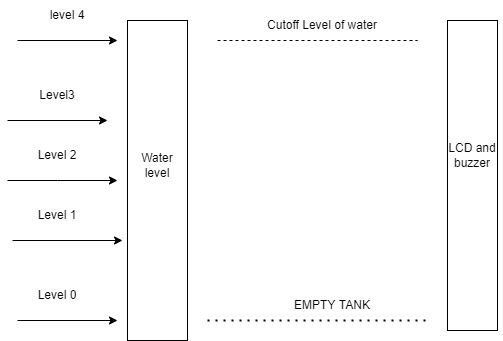

The diagram above was exported from draw.io. Its source (the exported page's mxGraphModel, read from the mxfile embedded in the PNG):
<mxGraphModel dx="782" dy="403" grid="1" gridSize="10" guides="1" tooltips="1" connect="1" arrows="1" fold="1" page="1" pageScale="1" pageWidth="850" pageHeight="1100" math="0" shadow="0">
  <root>
    <mxCell id="0" />
    <mxCell id="1" parent="0" />
    <mxCell id="sWI0mFdq1kj1rNV6Dp2I-1" value="" style="html=1;points=[];perimeter=orthogonalPerimeter;" vertex="1" parent="1">
      <mxGeometry x="160" y="60" width="60" height="320" as="geometry" />
    </mxCell>
    <mxCell id="sWI0mFdq1kj1rNV6Dp2I-2" value="Water level" style="text;html=1;strokeColor=none;fillColor=none;align=center;verticalAlign=middle;whiteSpace=wrap;rounded=0;" vertex="1" parent="1">
      <mxGeometry x="160" y="190" width="60" height="30" as="geometry" />
    </mxCell>
    <mxCell id="sWI0mFdq1kj1rNV6Dp2I-3" value="" style="endArrow=classic;html=1;rounded=0;" edge="1" parent="1">
      <mxGeometry width="50" height="50" relative="1" as="geometry">
        <mxPoint x="50" y="80" as="sourcePoint" />
        <mxPoint x="150" y="80" as="targetPoint" />
      </mxGeometry>
    </mxCell>
    <mxCell id="sWI0mFdq1kj1rNV6Dp2I-4" value="" style="endArrow=classic;html=1;rounded=0;" edge="1" parent="1">
      <mxGeometry width="50" height="50" relative="1" as="geometry">
        <mxPoint x="40" y="160" as="sourcePoint" />
        <mxPoint x="140" y="160" as="targetPoint" />
      </mxGeometry>
    </mxCell>
    <mxCell id="sWI0mFdq1kj1rNV6Dp2I-5" value="" style="endArrow=classic;html=1;rounded=0;" edge="1" parent="1">
      <mxGeometry width="50" height="50" relative="1" as="geometry">
        <mxPoint x="40" y="220" as="sourcePoint" />
        <mxPoint x="150" y="220" as="targetPoint" />
        <Array as="points">
          <mxPoint x="90" y="220" />
        </Array>
      </mxGeometry>
    </mxCell>
    <mxCell id="sWI0mFdq1kj1rNV6Dp2I-6" value="" style="endArrow=classic;html=1;rounded=0;" edge="1" parent="1">
      <mxGeometry width="50" height="50" relative="1" as="geometry">
        <mxPoint x="45" y="280" as="sourcePoint" />
        <mxPoint x="155" y="280" as="targetPoint" />
      </mxGeometry>
    </mxCell>
    <mxCell id="sWI0mFdq1kj1rNV6Dp2I-7" value="level 4" style="text;html=1;strokeColor=none;fillColor=none;align=center;verticalAlign=middle;whiteSpace=wrap;rounded=0;" vertex="1" parent="1">
      <mxGeometry x="70" y="40" width="60" height="30" as="geometry" />
    </mxCell>
    <mxCell id="sWI0mFdq1kj1rNV6Dp2I-8" value="" style="endArrow=classic;html=1;rounded=0;" edge="1" parent="1">
      <mxGeometry width="50" height="50" relative="1" as="geometry">
        <mxPoint x="50" y="360" as="sourcePoint" />
        <mxPoint x="150" y="360" as="targetPoint" />
      </mxGeometry>
    </mxCell>
    <mxCell id="sWI0mFdq1kj1rNV6Dp2I-9" value="Level3" style="text;html=1;strokeColor=none;fillColor=none;align=center;verticalAlign=middle;whiteSpace=wrap;rounded=0;" vertex="1" parent="1">
      <mxGeometry x="60" y="120" width="60" height="30" as="geometry" />
    </mxCell>
    <mxCell id="sWI0mFdq1kj1rNV6Dp2I-10" value="Level 2" style="text;html=1;strokeColor=none;fillColor=none;align=center;verticalAlign=middle;whiteSpace=wrap;rounded=0;" vertex="1" parent="1">
      <mxGeometry x="60" y="180" width="60" height="30" as="geometry" />
    </mxCell>
    <mxCell id="sWI0mFdq1kj1rNV6Dp2I-11" value="Level 1" style="text;html=1;strokeColor=none;fillColor=none;align=center;verticalAlign=middle;whiteSpace=wrap;rounded=0;" vertex="1" parent="1">
      <mxGeometry x="60" y="240" width="60" height="30" as="geometry" />
    </mxCell>
    <mxCell id="sWI0mFdq1kj1rNV6Dp2I-12" value="Level 0" style="text;html=1;strokeColor=none;fillColor=none;align=center;verticalAlign=middle;whiteSpace=wrap;rounded=0;" vertex="1" parent="1">
      <mxGeometry x="60" y="320" width="60" height="30" as="geometry" />
    </mxCell>
    <mxCell id="sWI0mFdq1kj1rNV6Dp2I-13" value="" style="html=1;points=[];perimeter=orthogonalPerimeter;" vertex="1" parent="1">
      <mxGeometry x="480" y="60" width="50" height="310" as="geometry" />
    </mxCell>
    <mxCell id="sWI0mFdq1kj1rNV6Dp2I-14" value="LCD and buzzer&lt;br&gt;" style="text;html=1;strokeColor=none;fillColor=none;align=center;verticalAlign=middle;whiteSpace=wrap;rounded=0;" vertex="1" parent="1">
      <mxGeometry x="475" y="180" width="60" height="30" as="geometry" />
    </mxCell>
    <mxCell id="sWI0mFdq1kj1rNV6Dp2I-15" value="" style="endArrow=none;dashed=1;html=1;rounded=0;" edge="1" parent="1">
      <mxGeometry width="50" height="50" relative="1" as="geometry">
        <mxPoint x="250" y="80" as="sourcePoint" />
        <mxPoint x="450" y="80" as="targetPoint" />
      </mxGeometry>
    </mxCell>
    <mxCell id="sWI0mFdq1kj1rNV6Dp2I-16" value="" style="endArrow=none;dashed=1;html=1;dashPattern=1 3;strokeWidth=2;rounded=0;" edge="1" parent="1">
      <mxGeometry width="50" height="50" relative="1" as="geometry">
        <mxPoint x="240" y="360" as="sourcePoint" />
        <mxPoint x="460" y="360" as="targetPoint" />
      </mxGeometry>
    </mxCell>
    <mxCell id="sWI0mFdq1kj1rNV6Dp2I-17" value="EMPTY TANK" style="text;html=1;strokeColor=none;fillColor=none;align=center;verticalAlign=middle;whiteSpace=wrap;rounded=0;" vertex="1" parent="1">
      <mxGeometry x="320" y="330" width="90" height="30" as="geometry" />
    </mxCell>
    <mxCell id="sWI0mFdq1kj1rNV6Dp2I-18" value="Cutoff Level of water" style="text;html=1;strokeColor=none;fillColor=none;align=center;verticalAlign=middle;whiteSpace=wrap;rounded=0;" vertex="1" parent="1">
      <mxGeometry x="270" y="50" width="170" height="30" as="geometry" />
    </mxCell>
  </root>
</mxGraphModel>